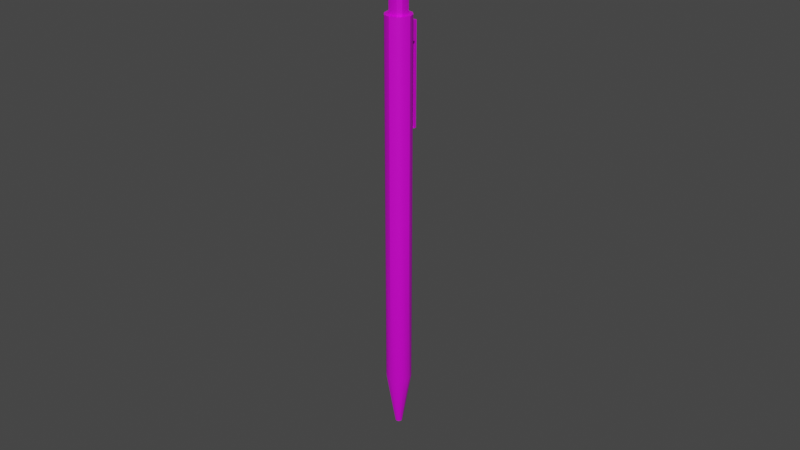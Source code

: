 # Source: pen.blend  (saved by Blender 3.3.6; exported with 4.5.12 LTS)
import bpy
from mathutils import Matrix  # noqa: F401  (used for matrix-valued properties, if any)

bpy.ops.wm.read_factory_settings(use_empty=True)
scene = bpy.context.scene
scene.name = 'Scene'

# ---- collections
col_collection = bpy.data.collections.new('Collection'); scene.collection.children.link(col_collection)

# ---- images (referenced by path relative to the original .blend; pixels are not part of the script)
import os
ASSET_DIR = os.environ.get("B2B_ASSET_DIR", "")  # directory of the original .blend (textures are referenced by path, not embedded)
HERE = os.path.dirname(os.path.abspath(__file__))  # packed textures are extracted next to this script under _unpacked/

def load_image(name, relpath, width, height, colorspace="sRGB"):
    """Load a texture the original file referenced (path relative to the .blend, or extracted next to this script)."""
    p = next((c for c in (os.path.join(HERE, relpath), os.path.join(ASSET_DIR, relpath)) if relpath and os.path.exists(c)), "")
    if p:
        img = bpy.data.images.load(p, check_existing=True)
        img.name = name
    else:  # same state as the original file: an image datablock whose file is absent (Cycles renders it pink)
        img = bpy.data.images.new(name, width, height)
        img.source = "FILE"
        img.filepath = "//" + (relpath or name)
    img.colorspace_settings.name = colorspace
    return img
img_pen_met_png = load_image('pen_met.png', 'pen_met.png', 1024, 1024, 'sRGB')
img_pen_base_png = load_image('pen_base.png', 'pen_base.png', 1024, 1024, 'sRGB')

# ---- materials (node trees are filled in below, after node groups)
mat_pen = bpy.data.materials.new('pen')
mat_pen.use_transparent_shadow = False

# ---- node groups
ng_auto_smooth = bpy.data.node_groups.new('Auto Smooth', 'GeometryNodeTree')
_s = ng_auto_smooth.interface.new_socket(name='Geometry', in_out='OUTPUT', socket_type='NodeSocketGeometry')
_s = ng_auto_smooth.interface.new_socket(name='Geometry', in_out='INPUT', socket_type='NodeSocketGeometry')
_s = ng_auto_smooth.interface.new_socket(name='Angle', in_out='INPUT', socket_type='NodeSocketFloat')
_s.subtype = 'ANGLE'
_s.min_value = 0.0
_s.max_value = 3.142
ng_auto_smooth.is_modifier = True
_N = ng_auto_smooth.nodes; _L = ng_auto_smooth.links
n0 = _N.new('NodeGroupOutput'); n0.name = 'Group Output'; n0.location = (480, -100)
n1 = _N.new('NodeGroupInput'); n1.name = 'Group Input'; n1.location = (-420, -300)
n2 = _N.new('NodeGroupInput'); n2.name = 'Group Input.001'; n2.location = (-60, -100)
n3 = _N.new('GeometryNodeSetShadeSmooth'); n3.name = 'Set Shade Smooth'; n3.location = (120, -100)
n3.domain = 'EDGE'
n4 = _N.new('GeometryNodeSetShadeSmooth'); n4.name = 'Set Shade Smooth.001'; n4.location = (300, -100)
n5 = _N.new('GeometryNodeInputMeshEdgeAngle'); n5.name = 'Edge Angle'; n5.location = (-420, -220)
n6 = _N.new('GeometryNodeInputEdgeSmooth'); n6.name = 'Is Edge Smooth'; n6.location = (-60, -160)
n7 = _N.new('GeometryNodeInputShadeSmooth'); n7.name = 'Is Face Smooth'; n7.location = (-240, -340)
n8 = _N.new('FunctionNodeBooleanMath'); n8.name = 'Boolean Math'; n8.location = (-60, -220)
n9 = _N.new('FunctionNodeCompare'); n9.name = 'Compare'; n9.location = (-240, -180)
n9.operation = 'LESS_EQUAL'
_L.new(n5.outputs[0], n9.inputs[0])
_L.new(n4.outputs[0], n0.inputs[0])
_L.new(n1.outputs[1], n9.inputs[1])
_L.new(n9.outputs[0], n8.inputs[0])
_L.new(n7.outputs[0], n8.inputs[1])
_L.new(n2.outputs[0], n3.inputs[0])
_L.new(n6.outputs[0], n3.inputs[1])
_L.new(n3.outputs[0], n4.inputs[0])
_L.new(n8.outputs[0], n3.inputs[2])
n0.is_active_output = True

# ---- material node trees
mat_pen.use_nodes = True; mat_pen.node_tree.nodes.clear()
_N = mat_pen.node_tree.nodes; _L = mat_pen.node_tree.links
n0 = _N.new('ShaderNodeOutputMaterial'); n0.name = 'Material Output'; n0.location = (300, 300)
n1 = _N.new('ShaderNodeBsdfPrincipled'); n1.name = 'Principled BSDF'; n1.location = (10, 300)
n1.distribution = 'GGX'
n1.subsurface_method = 'RANDOM_WALK_SKIN'
n1.inputs[3].default_value = 1.45
n1.inputs[27].default_value = (0.0, 0.0, 0.0, 1.0)
n1.inputs[28].default_value = 1.0
n2 = _N.new('ShaderNodeTexImage'); n2.name = 'Изображение-текстура.001'; n2.location = (-506, -89)
n2.image = img_pen_met_png
n3 = _N.new('ShaderNodeTexImage'); n3.name = 'Изображение-текстура'; n3.location = (-537, 221)
n3.image = img_pen_base_png
_L.new(n1.outputs[0], n0.inputs[0])
_L.new(n2.outputs[0], n1.inputs[1])
_L.new(n3.outputs[0], n1.inputs[0])
n0.is_active_output = True

# ---- world
world_world = bpy.data.worlds.new('World'); scene.world = world_world
world_world.use_nodes = True; world_world.node_tree.nodes.clear()
_N = world_world.node_tree.nodes; _L = world_world.node_tree.links
n0 = _N.new('ShaderNodeOutputWorld'); n0.name = 'World Output'; n0.location = (300, 300)
n1 = _N.new('ShaderNodeBackground'); n1.name = 'Background'; n1.location = (10, 300)
n1.inputs[0].default_value = (0.05088, 0.05088, 0.05088, 1.0)
_L.new(n1.outputs[0], n0.inputs[0])
n0.is_active_output = True
world_world.color = (0.05088, 0.05088, 0.05088)
world_world.use_sun_shadow = False
world_world.sun_shadow_jitter_overblur = 0.0

# ---- meshes
me_pen = bpy.data.meshes.new('pen')
me_pen.from_pydata([(-1.416e-11, 0.001082, -0.07), (0.0, 0.004, 0.0606), (0.0005409, 0.0009368, -0.07), (-0.002, 0.003464, 0.0606), (0.0009368, 0.0005409, -0.07), (-0.003464, 0.002, 0.0606), (0.001082, -1.416e-11, -0.07), (-0.004, 0.0, 0.0606), (0.0009368, -0.0005409, -0.07), (-0.003464, -0.002, 0.0606), (0.0005409, -0.0009368, -0.07), (-0.002, -0.003464, 0.0606), (-1.416e-11, -0.001082, -0.07), (0.0, -0.004, 0.0606), (-0.0005409, -0.0009368, -0.07), (0.002, -0.003464, 0.0606), (-0.0009368, -0.0005409, -0.07), (0.003464, -0.002, 0.0606), (-0.001082, -1.416e-11, -0.07), (0.004, 0.0, 0.0606), (-0.0009368, 0.0005409, -0.07), (0.003464, 0.002, 0.0606), (-0.0005409, 0.0009368, -0.07), (0.002, 0.003464, 0.0606), (0.0, 0.004, -0.05237), (0.002, 0.003464, -0.05237), (0.003464, 0.002, -0.05237), (0.004, 0.0, -0.05237), (0.003464, -0.002, -0.05237), (0.002, -0.003464, -0.05237), (0.0, -0.004, -0.05237), (-0.002, -0.003464, -0.05237), (-0.003464, -0.002, -0.05237), (-0.004, 0.0, -0.05237), (-0.003464, 0.002, -0.05237), (-0.002, 0.003464, -0.05237), (0.0, 0.004, 0.05488), (0.002, 0.003464, 0.05488), (0.003464, 0.002, 0.05488), (0.004, 0.0, 0.05488), (0.003464, -0.002, 0.05488), (0.002, -0.003464, 0.05488), (0.0, -0.004, 0.05488), (-0.002, -0.003464, 0.05488), (-0.003464, -0.002, 0.05488), (-0.004, 0.0, 0.05488), (-0.003464, 0.002, 0.05488), (-0.002, 0.003464, 0.05488), (0.0, 0.004, 0.06305), (0.002, 0.003464, 0.06305), (0.003464, 0.002, 0.06305), (0.004, 0.0, 0.06305), (0.003464, -0.002, 0.06305), (0.002, -0.003464, 0.06305), (0.0, -0.004, 0.06305), (-0.002, -0.003464, 0.06305), (-0.003464, -0.002, 0.06305), (-0.004, 0.0, 0.06305), (-0.003464, 0.002, 0.06305), (-0.002, 0.003464, 0.06305), (0.001407, 0.002437, 0.06919), (4.807e-10, 0.002814, 0.06919), (0.0, 0.002763, 0.06305), (0.002437, 0.001407, 0.06919), (0.002814, 1.583e-12, 0.06919), (0.002437, -0.001407, 0.06919), (0.001407, -0.002437, 0.06919), (4.785e-10, -0.002814, 0.06919), (-0.001407, -0.002437, 0.06919), (-0.002437, -0.001407, 0.06919), (-0.002814, 1.583e-12, 0.06919), (-0.002437, 0.001407, 0.06919), (-0.001407, 0.002437, 0.06919), (0.001382, 0.002393, 0.06305), (0.002393, 0.001382, 0.06305), (0.002763, 0.0, 0.06305), (0.002393, -0.001382, 0.06305), (0.001382, -0.002393, 0.06305), (0.0, -0.002763, 0.06305), (-0.001382, -0.002393, 0.06305), (-0.002393, -0.001382, 0.06305), (-0.002763, 0.0, 0.06305), (-0.002393, 0.001382, 0.06305), (-0.001382, 0.002393, 0.06305), (0.0, 0.004396, 0.0606), (0.002, 0.004396, 0.0606), (0.002, 0.004396, 0.05488), (-0.002, 0.004396, 0.0606), (-0.002, 0.004396, 0.05488), (0.0, 0.005208, 0.05488), (0.0, 0.005208, 0.0606), (0.002, 0.005208, 0.0606), (0.002, 0.005208, 0.05488), (-0.002, 0.005208, 0.0606), (-0.002, 0.005208, 0.05488), (-0.002, 0.004396, 0.02932), (0.0, 0.004396, 0.02932), (0.002, 0.004396, 0.02932), (-0.002, 0.005208, 0.02932), (0.0, 0.005208, 0.02932), (0.002, 0.005208, 0.02932), (0.002, 0.003464, 0.001252), (0.003464, 0.002, 0.001252), (0.004, 0.0, 0.001252), (0.003464, -0.002, 0.001252), (0.002, -0.003464, 0.001252), (0.0, -0.004, 0.001252), (-0.002, -0.003464, 0.001252), (-0.003464, -0.002, 0.001252), (-0.004, 0.0, 0.001252), (-0.003464, 0.002, 0.001252), (-0.002, 0.003464, 0.001252), (0.0, 0.004, 0.001252)], [], [(3, 1, 84, 87), (52, 51, 75, 76), (59, 58, 82, 83), (49, 48, 62, 73), (56, 55, 79, 80), (53, 52, 76, 77), (48, 59, 83, 62), (50, 49, 73, 74), (57, 56, 80, 81), (54, 53, 77, 78), (51, 50, 74, 75), (58, 57, 81, 82), (55, 54, 78, 79), (22, 35, 24, 0), (20, 34, 35, 22), (18, 33, 34, 20), (16, 32, 33, 18), (14, 31, 32, 16), (12, 30, 31, 14), (10, 29, 30, 12), (8, 28, 29, 10), (6, 27, 28, 8), (4, 26, 27, 6), (2, 25, 26, 4), (0, 24, 25, 2), (111, 47, 36, 112), (110, 46, 47, 111), (109, 45, 46, 110), (108, 44, 45, 109), (107, 43, 44, 108), (106, 42, 43, 107), (105, 41, 42, 106), (104, 40, 41, 105), (103, 39, 40, 104), (102, 38, 39, 103), (101, 37, 38, 102), (112, 36, 37, 101), (3, 59, 48, 1), (5, 58, 59, 3), (7, 57, 58, 5), (9, 56, 57, 7), (11, 55, 56, 9), (13, 54, 55, 11), (15, 53, 54, 13), (17, 52, 53, 15), (19, 51, 52, 17), (21, 50, 51, 19), (23, 49, 50, 21), (1, 48, 49, 23), (62, 61, 60, 73), (73, 60, 63, 74), (74, 63, 64, 75), (75, 64, 65, 76), (76, 65, 66, 77), (77, 66, 67, 78), (78, 67, 68, 79), (79, 68, 69, 80), (80, 69, 70, 81), (81, 70, 71, 82), (60, 61, 72, 71, 70, 69, 68, 67, 66, 65, 64, 63), (82, 71, 72, 83), (83, 72, 61, 62), (37, 23, 21, 38), (38, 21, 19, 39), (39, 19, 17, 40), (40, 17, 15, 41), (41, 15, 13, 42), (42, 13, 11, 43), (43, 11, 9, 44), (44, 9, 7, 45), (45, 7, 5, 46), (46, 5, 3, 47), (47, 3, 87, 88), (84, 85, 91, 90), (1, 23, 85, 84), (23, 37, 86, 85), (89, 90, 91, 92), (94, 93, 90, 89), (85, 86, 92, 91), (87, 84, 90, 93), (89, 92, 100, 99), (88, 87, 93, 94), (96, 95, 98, 99), (97, 96, 99, 100), (94, 89, 99, 98), (92, 86, 97, 100), (88, 94, 98, 95), (24, 112, 101, 25), (25, 101, 102, 26), (26, 102, 103, 27), (27, 103, 104, 28), (28, 104, 105, 29), (29, 105, 106, 30), (30, 106, 107, 31), (31, 107, 108, 32), (32, 108, 109, 33), (33, 109, 110, 34), (34, 110, 111, 35), (35, 111, 112, 24)])
me_pen.polygons.foreach_set('use_smooth', [True] * 99)
_k = set([(0, 2), (0, 22), (1, 3), (1, 23), (2, 4), (3, 47), (4, 6), (6, 8), (8, 10), (10, 12), (12, 14), (14, 16), (16, 18), (18, 20), (20, 22), (23, 37), (36, 37), (36, 47), (48, 49), (48, 59), (49, 50), (50, 51), (51, 52), (52, 53), (53, 54), (54, 55), (55, 56), (56, 57), (57, 58), (58, 59), (60, 61), (60, 63), (61, 72), (62, 73), (62, 83), (63, 64), (64, 65), (65, 66), (66, 67), (67, 68), (68, 69), (69, 70), (70, 71), (71, 72), (73, 74), (74, 75), (75, 76), (76, 77), (77, 78), (78, 79), (79, 80), (80, 81), (81, 82), (82, 83), (90, 91), (90, 93), (91, 92), (92, 100), (93, 94), (94, 98)])
me_pen.attributes.new('sharp_edge', 'BOOLEAN', 'EDGE').data.foreach_set('value', [ (min(e.vertices), max(e.vertices)) in _k for e in me_pen.edges])
_uv = me_pen.uv_layers.new(name='UVКарта')
_uv.uv.foreach_set('vector', [0.5946, 0.703, 0.587, 0.7313, 0.5814, 0.7313, 0.5814, 0.703, 0.5552, 0.7977, 0.5299, 0.8123, 0.5253, 0.7954, 0.5429, 0.7853, 0.4606, 0.743, 0.4752, 0.7176, 0.4876, 0.73, 0.4775, 0.7475, 0.4752, 0.7977, 0.4606, 0.7723, 0.4775, 0.7678, 0.4876, 0.7853, 0.5299, 0.703, 0.5552, 0.7176, 0.5429, 0.73, 0.5253, 0.7199, 0.5699, 0.7723, 0.5552, 0.7977, 0.5429, 0.7853, 0.553, 0.7678, 0.4606, 0.7723, 0.4606, 0.743, 0.4775, 0.7475, 0.4775, 0.7678, 0.5006, 0.8123, 0.4752, 0.7977, 0.4876, 0.7853, 0.5051, 0.7954, 0.5006, 0.703, 0.5299, 0.703, 0.5253, 0.7199, 0.5051, 0.7199, 0.5699, 0.743, 0.5699, 0.7723, 0.553, 0.7678, 0.553, 0.7475, 0.5299, 0.8123, 0.5006, 0.8123, 0.5051, 0.7954, 0.5253, 0.7954, 0.4752, 0.7176, 0.5006, 0.703, 0.5051, 0.7199, 0.4876, 0.73, 0.5552, 0.7176, 0.5699, 0.743, 0.553, 0.7475, 0.5429, 0.73, 0.2708, 0.9588, 0.2073, 0.7141, 0.236, 0.7079, 0.2785, 0.9571, 0.2632, 0.9611, 0.1793, 0.7226, 0.2073, 0.7141, 0.2708, 0.9588, 0.2558, 0.964, 0.1521, 0.7335, 0.1793, 0.7226, 0.2632, 0.9611, 0.2487, 0.9676, 0.1259, 0.7467, 0.1521, 0.7335, 0.2558, 0.964, 0.242, 0.9717, 0.1009, 0.762, 0.1259, 0.7467, 0.2487, 0.9676, 0.2356, 0.9764, 0.07735, 0.7793, 0.1009, 0.762, 0.242, 0.9717, 0.2297, 0.9816, 0.05531, 0.7986, 0.07735, 0.7793, 0.2356, 0.9764, 0.2242, 0.9873, 0.03498, 0.8197, 0.05531, 0.7986, 0.2297, 0.9816, 0.2192, 0.9935, 0.0165, 0.8424, 0.03498, 0.8197, 0.2242, 0.9873, 0.2147, 1.0, 0.0, 0.8666, 0.0165, 0.8424, 0.2192, 0.9935, 0.2864, 0.9561, 0.265, 0.7042, 0.2943, 0.703, 0.2943, 0.9558, 0.2785, 0.9571, 0.236, 0.7079, 0.265, 0.7042, 0.2864, 0.9561, 0.7586, 0.08788, 0.0, 0.08787, 0.0, 0.05858, 0.7586, 0.05858, 0.7586, 0.1172, 0.0, 0.1172, 0.0, 0.08787, 0.7586, 0.08788, 0.7586, 0.1465, 0.0, 0.1465, 0.0, 0.1172, 0.7586, 0.1172, 0.7586, 0.1757, 0.0, 0.1757, 0.0, 0.1465, 0.7586, 0.1465, 0.7586, 0.205, 0.0, 0.205, 0.0, 0.1757, 0.7586, 0.1757, 0.7586, 0.2343, 0.0, 0.2343, 0.0, 0.205, 0.7586, 0.205, 0.7586, 0.2636, 1.063e-07, 0.2636, 0.0, 0.2343, 0.7586, 0.2343, 0.7586, 0.2929, 1.063e-07, 0.2929, 1.063e-07, 0.2636, 0.7586, 0.2636, 0.7586, 0.3222, 1.063e-07, 0.3222, 1.063e-07, 0.2929, 0.7586, 0.2929, 0.7586, 0.3515, 1.063e-07, 0.3515, 1.063e-07, 0.3222, 0.7586, 0.3222, 0.7586, 0.02929, 0.0, 0.02929, 5.315e-08, 0.0, 0.7586, 9.368e-07, 0.7586, 0.05858, 0.0, 0.05858, 0.0, 0.02929, 0.7586, 0.02929, 0.438, 0.725, 0.4081, 0.7534, 0.3874, 0.7425, 0.3993, 0.703, 0.4606, 0.7635, 0.4207, 0.773, 0.4081, 0.7534, 0.438, 0.725, 0.4606, 0.8078, 0.4216, 0.7959, 0.4207, 0.773, 0.4606, 0.7635, 0.438, 0.8457, 0.4109, 0.8158, 0.4216, 0.7959, 0.4606, 0.8078, 0.3996, 0.8665, 0.3914, 0.8272, 0.4109, 0.8158, 0.438, 0.8457, 0.3565, 0.8659, 0.368, 0.8265, 0.3914, 0.8272, 0.3996, 0.8665, 0.318, 0.8454, 0.3468, 0.817, 0.368, 0.8265, 0.3565, 0.8659, 0.2949, 0.808, 0.3342, 0.7982, 0.3468, 0.817, 0.318, 0.8454, 0.2943, 0.7639, 0.3333, 0.7756, 0.3342, 0.7982, 0.2949, 0.808, 0.3162, 0.7255, 0.3442, 0.7554, 0.3333, 0.7756, 0.2943, 0.7639, 0.3547, 0.7032, 0.364, 0.7433, 0.3442, 0.7554, 0.3162, 0.7255, 0.3993, 0.703, 0.3874, 0.7425, 0.364, 0.7433, 0.3547, 0.7032, 0.8274, 0.2056, 0.8083, 0.1356, 0.8446, 0.1356, 0.8261, 0.2058, 0.8261, 0.2058, 0.8446, 0.1356, 0.8761, 0.1539, 0.8249, 0.2053, 0.8249, 0.2053, 0.8761, 0.1539, 0.8943, 0.1854, 0.8242, 0.2044, 0.8242, 0.2044, 0.8943, 0.1854, 0.8942, 0.2218, 0.824, 0.2031, 0.824, 0.2031, 0.8942, 0.2218, 0.876, 0.2532, 0.8245, 0.202, 0.8245, 0.202, 0.876, 0.2532, 0.8448, 0.2712, 0.8256, 0.2013, 0.8256, 0.2013, 0.8448, 0.2712, 0.8085, 0.2713, 0.8268, 0.2011, 0.8268, 0.2011, 0.8085, 0.2713, 0.777, 0.2532, 0.8279, 0.2015, 0.8279, 0.2015, 0.777, 0.2532, 0.7587, 0.2217, 0.8287, 0.2025, 0.8287, 0.2025, 0.7587, 0.2217, 0.7586, 0.1853, 0.8289, 0.2037, 0.8446, 0.1356, 0.8083, 0.1356, 0.7768, 0.1175, 0.7586, 0.08598, 0.7586, 0.04963, 0.7768, 0.01816, 0.8083, 0.0, 0.8446, 7.707e-06, 0.8761, 0.01819, 0.8943, 0.04966, 0.8943, 0.08601, 0.8761, 0.1175, 0.8289, 0.2037, 0.7586, 0.1853, 0.7768, 0.1538, 0.8284, 0.2049, 0.8284, 0.2049, 0.7768, 0.1538, 0.8083, 0.1356, 0.8274, 0.2056, 0.8961, 0.6444, 0.8152, 0.6444, 0.8152, 0.6151, 0.8961, 0.6151, 0.8961, 0.6151, 0.8152, 0.6151, 0.8152, 0.5858, 0.8961, 0.5858, 0.8961, 0.5858, 0.8152, 0.5858, 0.8152, 0.5565, 0.8961, 0.5565, 0.8961, 0.5565, 0.8152, 0.5565, 0.8152, 0.5272, 0.8961, 0.5272, 0.8961, 0.5272, 0.8152, 0.5272, 0.8152, 0.498, 0.8961, 0.498, 0.8961, 0.498, 0.8152, 0.498, 0.8152, 0.4687, 0.8961, 0.4687, 0.8961, 0.4687, 0.8152, 0.4687, 0.8152, 0.4394, 0.8961, 0.4394, 0.8961, 0.4394, 0.8152, 0.4394, 0.8152, 0.4101, 0.8961, 0.4101, 0.8961, 0.4101, 0.8152, 0.4101, 0.8152, 0.3808, 0.8961, 0.3808, 0.8961, 0.3808, 0.8152, 0.3808, 0.8152, 0.3515, 0.8961, 0.3515, 0.5415, 0.8665, 0.4606, 0.8665, 0.4606, 0.8534, 0.5415, 0.8534, 0.5814, 0.7313, 0.5814, 0.7596, 0.5699, 0.7596, 0.5699, 0.7313, 0.587, 0.7313, 0.5946, 0.7596, 0.5814, 0.7596, 0.5814, 0.7313, 0.2943, 0.8665, 0.3752, 0.8665, 0.3752, 0.8797, 0.2943, 0.8797, 0.7869, 0.4324, 0.7869, 0.3515, 0.8152, 0.3515, 0.8152, 0.4324, 0.7586, 0.4324, 0.7586, 0.3515, 0.7869, 0.3515, 0.7869, 0.4324, 0.2943, 0.8797, 0.3752, 0.8797, 0.3752, 0.8912, 0.2943, 0.8912, 0.5814, 0.703, 0.5814, 0.7313, 0.5699, 0.7313, 0.5699, 0.703, 0.7869, 0.4324, 0.8152, 0.4324, 0.8152, 0.7939, 0.7869, 0.7939, 0.5415, 0.8534, 0.4606, 0.8534, 0.4606, 0.8419, 0.5415, 0.8419, 0.7869, 0.8054, 0.7586, 0.8054, 0.7586, 0.7939, 0.7869, 0.7939, 0.8152, 0.8054, 0.7869, 0.8054, 0.7869, 0.7939, 0.8152, 0.7939, 0.7586, 0.4324, 0.7869, 0.4324, 0.7869, 0.7939, 0.7586, 0.7939, 0.3752, 0.8912, 0.3752, 0.8797, 0.7367, 0.8797, 0.7367, 0.8912, 0.5415, 0.8534, 0.5415, 0.8419, 0.903, 0.8419, 0.903, 0.8534, 0.7586, 0.4101, 8.139e-08, 0.4101, 4.983e-08, 0.3808, 0.7586, 0.3808, 0.7586, 0.3808, 4.983e-08, 0.3808, 7.309e-08, 0.3515, 0.7586, 0.3515, 0.7586, 0.703, 1.329e-07, 0.703, 9.634e-08, 0.6737, 0.7586, 0.6737, 0.7586, 0.6737, 9.634e-08, 0.6737, 6.312e-08, 0.6444, 0.7586, 0.6444, 0.7586, 0.6444, 6.312e-08, 0.6444, 3.986e-08, 0.6151, 0.7586, 0.6151, 0.7586, 0.6151, 3.986e-08, 0.6151, 2.159e-08, 0.5858, 0.7586, 0.5858, 0.7586, 0.5858, 2.159e-08, 0.5858, 8.305e-09, 0.5565, 0.7586, 0.5565, 0.7586, 0.5565, 8.305e-09, 0.5565, 1.661e-09, 0.5272, 0.7586, 0.5272, 0.7586, 0.5272, 1.661e-09, 0.5272, 0.0, 0.498, 0.7586, 0.498, 0.7586, 0.498, 0.0, 0.498, 4.983e-09, 0.4687, 0.7586, 0.4687, 0.7586, 0.4687, 4.983e-09, 0.4687, 1.329e-08, 0.4394, 0.7586, 0.4394, 0.7586, 0.4394, 1.329e-08, 0.4394, 8.139e-08, 0.4101, 0.7586, 0.4101])
me_pen.materials.append(mat_pen)
me_pen.update()

# ---- objects
ob_pen = bpy.data.objects.new('pen', me_pen)

# ---- transforms, parenting, visibility, modifiers, constraints
ob_pen.location = (0.0, 0.0, 0.0)
_m = ob_pen.modifiers.new('Auto Smooth', 'NODES')
_m.node_group = ng_auto_smooth
_gi = [s.identifier for s in ng_auto_smooth.interface.items_tree if s.item_type == 'SOCKET' and s.in_out == 'INPUT']
_m[_gi[1]] = 0.5236  # 'Angle'

# ---- collection membership
col_collection.objects.link(ob_pen)

# ---- scene / render settings (as saved in the file)
scene.frame_start = 1; scene.frame_end = 250; scene.frame_set(11)
scene.render.engine = 'BLENDER_EEVEE_NEXT'
scene.cycles.sampling_pattern = 'TABULATED_SOBOL'
scene.cycles.use_light_tree = False
scene.view_settings.view_transform = 'Filmic'
bpy.context.view_layer.update()

# ---- added for rendering (the .blend has no active camera and no usable light): camera, sun
cam_auto = bpy.data.cameras.new('AutoCamera')
cam_auto.lens = 50.0
cam_auto.sensor_width = 36.0
cam_auto.clip_end = 1000.0
ob_auto_camera = bpy.data.objects.new('AutoCamera', cam_auto)
scene.collection.objects.link(ob_auto_camera)
ob_auto_camera.location = (0.185045, -0.22145, 0.147632)
ob_auto_camera.rotation_euler = (1.09748, -7.21219e-08, 0.694738)
scene.camera = ob_auto_camera
light_auto_sun = bpy.data.lights.new('AutoSun', 'SUN')
light_auto_sun.energy = 3.0
light_auto_sun.angle = 0.0523599
ob_auto_sun = bpy.data.objects.new('AutoSun', light_auto_sun)
scene.collection.objects.link(ob_auto_sun)
ob_auto_sun.rotation_euler = (0.872665, 0.174533, 0.523599)
bpy.context.view_layer.update()
